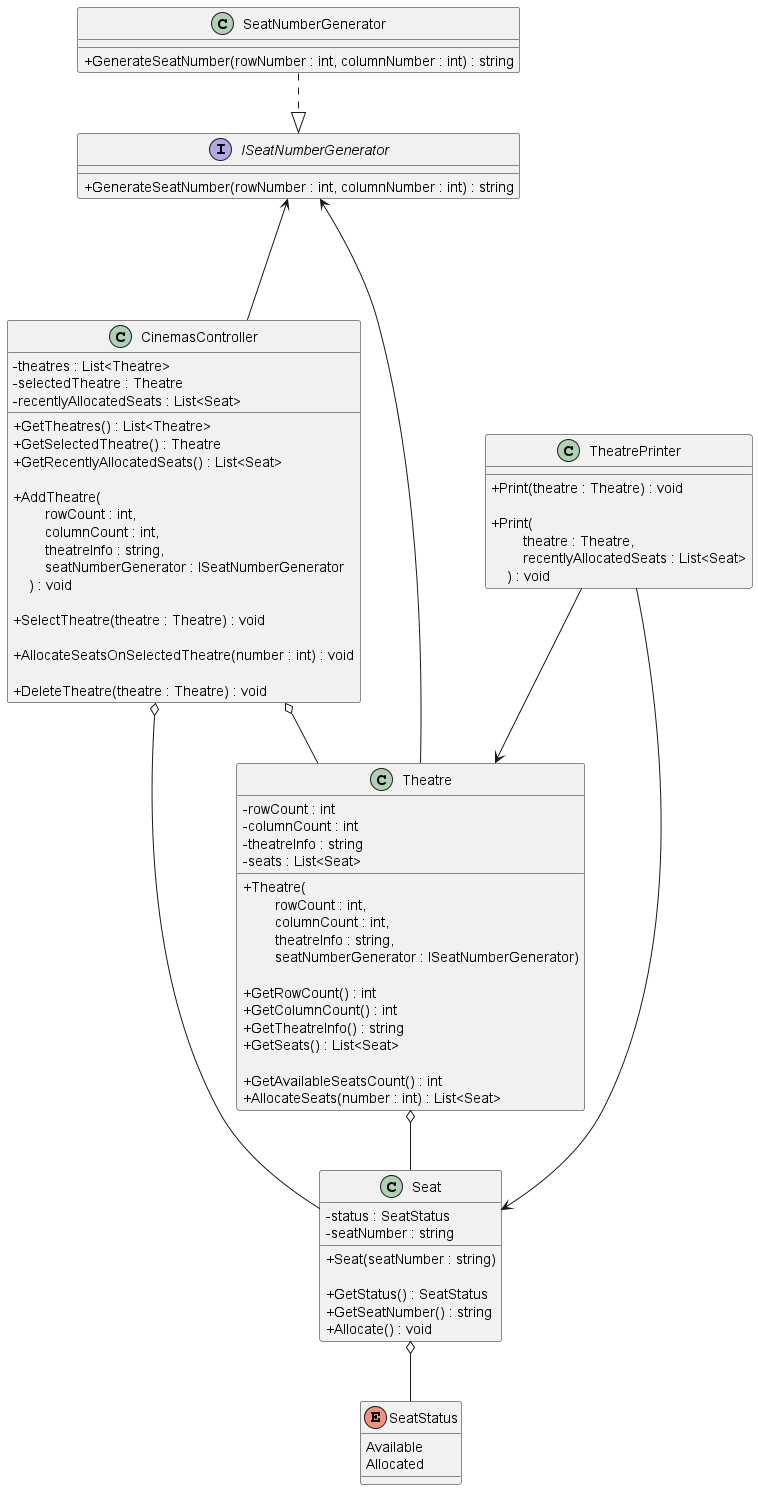

The diagram above was rendered by PlantUML. Its source (embedded in the PNG):
@startuml "cinnamon cinemas"
skinparam ClassAttributeIconSize 0

class TheatrePrinter {
    + Print(theatre : Theatre) : void
    
    + Print(\n        theatre : Theatre, \n        recentlyAllocatedSeats : List<Seat>\n    ) : void
}

interface ISeatNumberGenerator {
    + GenerateSeatNumber(rowNumber : int, columnNumber : int) : string
}

class SeatNumberGenerator {
    + GenerateSeatNumber(rowNumber : int, columnNumber : int) : string
}

class CinemasController {
    - theatres : List<Theatre>
    - selectedTheatre : Theatre
    - recentlyAllocatedSeats : List<Seat>

    + GetTheatres() : List<Theatre>
    + GetSelectedTheatre() : Theatre
    + GetRecentlyAllocatedSeats() : List<Seat>

    + AddTheatre(\n        rowCount : int, \n        columnCount : int, \n        theatreInfo : string, \n        seatNumberGenerator : ISeatNumberGenerator\n    ) : void

    + SelectTheatre(theatre : Theatre) : void

    + AllocateSeatsOnSelectedTheatre(number : int) : void

    + DeleteTheatre(theatre : Theatre) : void
}

class Theatre {
    - rowCount : int
    - columnCount : int
    - theatreInfo : string
    - seats : List<Seat>

    + Theatre(\n        rowCount : int, \n        columnCount : int, \n        theatreInfo : string, \n        seatNumberGenerator : ISeatNumberGenerator)

    + GetRowCount() : int
    + GetColumnCount() : int
    + GetTheatreInfo() : string
    + GetSeats() : List<Seat>

    + GetAvailableSeatsCount() : int
    + AllocateSeats(number : int) : List<Seat>
}

class Seat {
    - status : SeatStatus
    - seatNumber : string

    + Seat(seatNumber : string)

    + GetStatus() : SeatStatus
    + GetSeatNumber() : string
    + Allocate() : void
}

Enum SeatStatus {
    Available
    Allocated
}

CinemasController o-- Theatre
CinemasController o--- Seat
CinemasController --u-> ISeatNumberGenerator

TheatrePrinter --> Theatre
TheatrePrinter ---> Seat

Theatre o-- Seat
Theatre --u-> ISeatNumberGenerator

ISeatNumberGenerator <|.u. SeatNumberGenerator

Seat o-- SeatStatus

@enduml